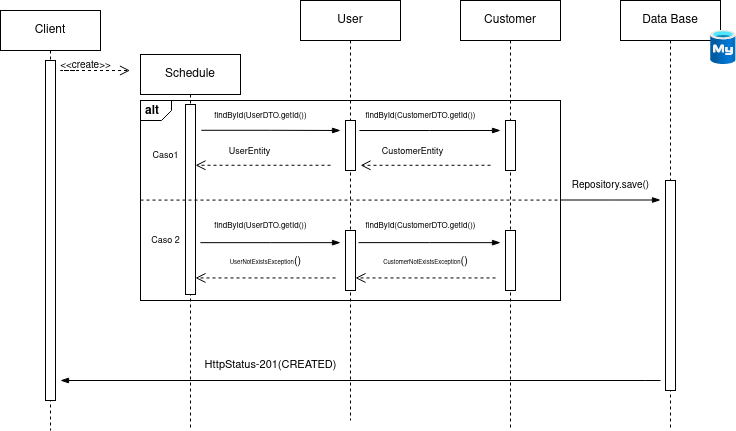

The diagram above was exported from draw.io. Its source (the exported page's mxGraphModel, read from the mxfile embedded in the PNG):
<mxGraphModel dx="1434" dy="766" grid="1" gridSize="10" guides="1" tooltips="1" connect="1" arrows="1" fold="1" page="1" pageScale="1" pageWidth="827" pageHeight="1169" math="0" shadow="0">
  <root>
    <mxCell id="0" />
    <mxCell id="1" parent="0" />
    <mxCell id="mT_HIT69oEFycdvW6rP--9" value="&lt;p style=&quot;margin:0px;margin-top:4px;margin-left:5px;text-align:left;&quot;&gt;&lt;b&gt;alt&lt;/b&gt;&lt;br&gt;&lt;/p&gt;" style="html=1;shape=mxgraph.sysml.package;overflow=fill;labelX=31;align=left;spacingLeft=5;verticalAlign=top;spacingTop=-3;" parent="1" vertex="1">
      <mxGeometry x="180" y="220" width="420" height="200" as="geometry" />
    </mxCell>
    <mxCell id="FRrLpwMHmKNlWZKHbIAX-1" value="Data Base" style="shape=umlLifeline;perimeter=lifelinePerimeter;whiteSpace=wrap;html=1;container=1;dropTarget=0;collapsible=0;recursiveResize=0;outlineConnect=0;portConstraint=eastwest;newEdgeStyle={&quot;edgeStyle&quot;:&quot;elbowEdgeStyle&quot;,&quot;elbow&quot;:&quot;vertical&quot;,&quot;curved&quot;:0,&quot;rounded&quot;:0};" parent="1" vertex="1">
      <mxGeometry x="660" y="120" width="100" height="430" as="geometry" />
    </mxCell>
    <mxCell id="mT_HIT69oEFycdvW6rP--43" value="" style="html=1;points=[[0,0,0,0,5],[0,1,0,0,-5],[1,0,0,0,5],[1,1,0,0,-5]];perimeter=orthogonalPerimeter;outlineConnect=0;targetShapes=umlLifeline;portConstraint=eastwest;newEdgeStyle={&quot;curved&quot;:0,&quot;rounded&quot;:0};" parent="FRrLpwMHmKNlWZKHbIAX-1" vertex="1">
      <mxGeometry x="45" y="180" width="10" height="210" as="geometry" />
    </mxCell>
    <mxCell id="FRrLpwMHmKNlWZKHbIAX-2" value="Schedule" style="shape=umlLifeline;perimeter=lifelinePerimeter;whiteSpace=wrap;html=1;container=1;dropTarget=0;collapsible=0;recursiveResize=0;outlineConnect=0;portConstraint=eastwest;newEdgeStyle={&quot;edgeStyle&quot;:&quot;elbowEdgeStyle&quot;,&quot;elbow&quot;:&quot;vertical&quot;,&quot;curved&quot;:0,&quot;rounded&quot;:0};" parent="1" vertex="1">
      <mxGeometry x="180" y="174" width="100" height="376" as="geometry" />
    </mxCell>
    <mxCell id="mT_HIT69oEFycdvW6rP--1" value="" style="html=1;points=[[0,0,0,0,5],[0,1,0,0,-5],[1,0,0,0,5],[1,1,0,0,-5]];perimeter=orthogonalPerimeter;outlineConnect=0;targetShapes=umlLifeline;portConstraint=eastwest;newEdgeStyle={&quot;curved&quot;:0,&quot;rounded&quot;:0};" parent="FRrLpwMHmKNlWZKHbIAX-2" vertex="1">
      <mxGeometry x="45" y="50" width="10" height="190" as="geometry" />
    </mxCell>
    <mxCell id="k7z_xk7l3lID_Nap_5oC-2" value="" style="image;aspect=fixed;html=1;points=[];align=center;fontSize=12;image=img/lib/azure2/databases/Azure_Database_MySQL_Server.svg;" parent="1" vertex="1">
      <mxGeometry x="750" y="150" width="25.5" height="34" as="geometry" />
    </mxCell>
    <mxCell id="k7z_xk7l3lID_Nap_5oC-3" value="User" style="shape=umlLifeline;perimeter=lifelinePerimeter;whiteSpace=wrap;html=1;container=1;dropTarget=0;collapsible=0;recursiveResize=0;outlineConnect=0;portConstraint=eastwest;newEdgeStyle={&quot;edgeStyle&quot;:&quot;elbowEdgeStyle&quot;,&quot;elbow&quot;:&quot;vertical&quot;,&quot;curved&quot;:0,&quot;rounded&quot;:0};" parent="1" vertex="1">
      <mxGeometry x="340" y="120" width="100" height="420" as="geometry" />
    </mxCell>
    <mxCell id="mT_HIT69oEFycdvW6rP--3" value="" style="html=1;points=[[0,0,0,0,5],[0,1,0,0,-5],[1,0,0,0,5],[1,1,0,0,-5]];perimeter=orthogonalPerimeter;outlineConnect=0;targetShapes=umlLifeline;portConstraint=eastwest;newEdgeStyle={&quot;curved&quot;:0,&quot;rounded&quot;:0};" parent="k7z_xk7l3lID_Nap_5oC-3" vertex="1">
      <mxGeometry x="45" y="120" width="10" height="50" as="geometry" />
    </mxCell>
    <mxCell id="mT_HIT69oEFycdvW6rP--18" value="" style="html=1;points=[[0,0,0,0,5],[0,1,0,0,-5],[1,0,0,0,5],[1,1,0,0,-5]];perimeter=orthogonalPerimeter;outlineConnect=0;targetShapes=umlLifeline;portConstraint=eastwest;newEdgeStyle={&quot;curved&quot;:0,&quot;rounded&quot;:0};" parent="k7z_xk7l3lID_Nap_5oC-3" vertex="1">
      <mxGeometry x="45" y="230" width="10" height="60" as="geometry" />
    </mxCell>
    <mxCell id="mT_HIT69oEFycdvW6rP--20" value="" style="edgeStyle=elbowEdgeStyle;fontSize=12;html=1;endArrow=blockThin;endFill=1;rounded=0;exitX=-0.001;exitY=1.072;exitDx=0;exitDy=0;exitPerimeter=0;" parent="k7z_xk7l3lID_Nap_5oC-3" source="mT_HIT69oEFycdvW6rP--19" edge="1">
      <mxGeometry width="160" relative="1" as="geometry">
        <mxPoint x="-70" y="242.14999999999998" as="sourcePoint" />
        <mxPoint x="40" y="242.14999999999998" as="targetPoint" />
      </mxGeometry>
    </mxCell>
    <mxCell id="mT_HIT69oEFycdvW6rP--23" value="&lt;font style=&quot;font-size: 6px;&quot;&gt;UserNotExistsException&lt;/font&gt;()" style="html=1;verticalAlign=bottom;endArrow=open;dashed=1;endSize=8;curved=0;rounded=0;" parent="k7z_xk7l3lID_Nap_5oC-3" target="mT_HIT69oEFycdvW6rP--1" edge="1">
      <mxGeometry y="-7" relative="1" as="geometry">
        <mxPoint x="35" y="277.44000000000005" as="sourcePoint" />
        <mxPoint x="-65" y="277.44000000000005" as="targetPoint" />
        <mxPoint as="offset" />
      </mxGeometry>
    </mxCell>
    <mxCell id="k7z_xk7l3lID_Nap_5oC-4" value="Customer" style="shape=umlLifeline;perimeter=lifelinePerimeter;whiteSpace=wrap;html=1;container=1;dropTarget=0;collapsible=0;recursiveResize=0;outlineConnect=0;portConstraint=eastwest;newEdgeStyle={&quot;edgeStyle&quot;:&quot;elbowEdgeStyle&quot;,&quot;elbow&quot;:&quot;vertical&quot;,&quot;curved&quot;:0,&quot;rounded&quot;:0};" parent="1" vertex="1">
      <mxGeometry x="500" y="120" width="100" height="430" as="geometry" />
    </mxCell>
    <mxCell id="mT_HIT69oEFycdvW6rP--34" value="" style="html=1;points=[[0,0,0,0,5],[0,1,0,0,-5],[1,0,0,0,5],[1,1,0,0,-5]];perimeter=orthogonalPerimeter;outlineConnect=0;targetShapes=umlLifeline;portConstraint=eastwest;newEdgeStyle={&quot;curved&quot;:0,&quot;rounded&quot;:0};" parent="k7z_xk7l3lID_Nap_5oC-4" vertex="1">
      <mxGeometry x="45" y="120" width="10" height="50" as="geometry" />
    </mxCell>
    <mxCell id="mT_HIT69oEFycdvW6rP--35" value="" style="html=1;points=[[0,0,0,0,5],[0,1,0,0,-5],[1,0,0,0,5],[1,1,0,0,-5]];perimeter=orthogonalPerimeter;outlineConnect=0;targetShapes=umlLifeline;portConstraint=eastwest;newEdgeStyle={&quot;curved&quot;:0,&quot;rounded&quot;:0};" parent="k7z_xk7l3lID_Nap_5oC-4" vertex="1">
      <mxGeometry x="45" y="230" width="10" height="60" as="geometry" />
    </mxCell>
    <mxCell id="mT_HIT69oEFycdvW6rP--36" value="" style="edgeStyle=elbowEdgeStyle;fontSize=12;html=1;endArrow=blockThin;endFill=1;rounded=0;exitX=0.023;exitY=1.071;exitDx=0;exitDy=0;exitPerimeter=0;" parent="k7z_xk7l3lID_Nap_5oC-4" source="mT_HIT69oEFycdvW6rP--40" edge="1">
      <mxGeometry width="160" relative="1" as="geometry">
        <mxPoint x="-70" y="242.14999999999998" as="sourcePoint" />
        <mxPoint x="40" y="242.14999999999998" as="targetPoint" />
      </mxGeometry>
    </mxCell>
    <mxCell id="mT_HIT69oEFycdvW6rP--37" value="&lt;font style=&quot;font-size: 6px;&quot;&gt;CustomerNotExistsException&lt;/font&gt;()" style="html=1;verticalAlign=bottom;endArrow=open;dashed=1;endSize=8;curved=0;rounded=0;" parent="k7z_xk7l3lID_Nap_5oC-4" target="mT_HIT69oEFycdvW6rP--18" edge="1">
      <mxGeometry y="-7" relative="1" as="geometry">
        <mxPoint x="35" y="277.44000000000005" as="sourcePoint" />
        <mxPoint x="-65" y="277.44000000000005" as="targetPoint" />
        <mxPoint as="offset" />
      </mxGeometry>
    </mxCell>
    <mxCell id="mT_HIT69oEFycdvW6rP--38" value="" style="edgeStyle=elbowEdgeStyle;fontSize=12;html=1;endArrow=blockThin;endFill=1;rounded=0;exitX=0.03;exitY=1.001;exitDx=0;exitDy=0;exitPerimeter=0;" parent="k7z_xk7l3lID_Nap_5oC-4" source="mT_HIT69oEFycdvW6rP--41" edge="1">
      <mxGeometry width="160" relative="1" as="geometry">
        <mxPoint x="-70" y="130" as="sourcePoint" />
        <mxPoint x="40" y="130" as="targetPoint" />
      </mxGeometry>
    </mxCell>
    <mxCell id="mT_HIT69oEFycdvW6rP--39" value="&lt;font style=&quot;font-size: 9px;&quot;&gt;CustomerEntity&lt;/font&gt;" style="html=1;verticalAlign=bottom;endArrow=open;dashed=1;endSize=8;curved=0;rounded=0;entryX=0.524;entryY=0.324;entryDx=0;entryDy=0;entryPerimeter=0;" parent="k7z_xk7l3lID_Nap_5oC-4" target="mT_HIT69oEFycdvW6rP--9" edge="1">
      <mxGeometry x="0.2" y="-5" relative="1" as="geometry">
        <mxPoint x="30" y="164.76000000000005" as="sourcePoint" />
        <mxPoint x="-70" y="164.76000000000005" as="targetPoint" />
        <mxPoint as="offset" />
      </mxGeometry>
    </mxCell>
    <mxCell id="mT_HIT69oEFycdvW6rP--40" value="&lt;font style=&quot;font-size: 8px;&quot;&gt;findById(&lt;/font&gt;&lt;font style=&quot;font-size: 8px;&quot;&gt;CustomerDTO.getId()&lt;/font&gt;&lt;font style=&quot;font-size: 8px;&quot;&gt;)&lt;/font&gt;" style="text;html=1;align=center;verticalAlign=middle;resizable=0;points=[];autosize=1;strokeColor=none;fillColor=none;" parent="k7z_xk7l3lID_Nap_5oC-4" vertex="1">
      <mxGeometry x="-105" y="210" width="130" height="30" as="geometry" />
    </mxCell>
    <mxCell id="mT_HIT69oEFycdvW6rP--2" value="" style="edgeStyle=elbowEdgeStyle;fontSize=12;html=1;endArrow=blockThin;endFill=1;rounded=0;exitX=0.007;exitY=0.993;exitDx=0;exitDy=0;exitPerimeter=0;" parent="1" source="mT_HIT69oEFycdvW6rP--16" edge="1">
      <mxGeometry width="160" relative="1" as="geometry">
        <mxPoint x="270" y="250" as="sourcePoint" />
        <mxPoint x="380" y="250" as="targetPoint" />
      </mxGeometry>
    </mxCell>
    <mxCell id="mT_HIT69oEFycdvW6rP--5" value="Client" style="shape=umlLifeline;perimeter=lifelinePerimeter;whiteSpace=wrap;html=1;container=1;dropTarget=0;collapsible=0;recursiveResize=0;outlineConnect=0;portConstraint=eastwest;newEdgeStyle={&quot;edgeStyle&quot;:&quot;elbowEdgeStyle&quot;,&quot;elbow&quot;:&quot;vertical&quot;,&quot;curved&quot;:0,&quot;rounded&quot;:0};" parent="1" vertex="1">
      <mxGeometry x="40" y="130" width="100" height="420" as="geometry" />
    </mxCell>
    <mxCell id="mT_HIT69oEFycdvW6rP--6" value="" style="html=1;points=[[0,0,0,0,5],[0,1,0,0,-5],[1,0,0,0,5],[1,1,0,0,-5]];perimeter=orthogonalPerimeter;outlineConnect=0;targetShapes=umlLifeline;portConstraint=eastwest;newEdgeStyle={&quot;curved&quot;:0,&quot;rounded&quot;:0};" parent="mT_HIT69oEFycdvW6rP--5" vertex="1">
      <mxGeometry x="45" y="50" width="10" height="340" as="geometry" />
    </mxCell>
    <mxCell id="mT_HIT69oEFycdvW6rP--7" value="" style="html=1;verticalAlign=bottom;endArrow=open;dashed=1;endSize=8;curved=0;rounded=0;" parent="1" edge="1">
      <mxGeometry relative="1" as="geometry">
        <mxPoint x="114.5" y="190" as="sourcePoint" />
        <mxPoint x="169.5" y="190" as="targetPoint" />
        <Array as="points">
          <mxPoint x="100" y="190" />
        </Array>
      </mxGeometry>
    </mxCell>
    <mxCell id="mT_HIT69oEFycdvW6rP--8" value="&lt;font style=&quot;font-size: 10px;&quot;&gt;&amp;lt;&amp;lt;create&amp;gt;&amp;gt;&lt;/font&gt;" style="text;html=1;align=center;verticalAlign=middle;resizable=0;points=[];autosize=1;strokeColor=none;fillColor=none;strokeWidth=0;" parent="1" vertex="1">
      <mxGeometry x="90" y="170" width="70" height="30" as="geometry" />
    </mxCell>
    <mxCell id="mT_HIT69oEFycdvW6rP--10" value="&lt;font style=&quot;font-size: 9px;&quot;&gt;UserEntity&lt;/font&gt;" style="html=1;verticalAlign=bottom;endArrow=open;dashed=1;endSize=8;curved=0;rounded=0;" parent="1" target="mT_HIT69oEFycdvW6rP--1" edge="1">
      <mxGeometry x="0.2" y="-5" relative="1" as="geometry">
        <mxPoint x="370" y="284.76000000000005" as="sourcePoint" />
        <mxPoint x="270" y="284.76000000000005" as="targetPoint" />
        <mxPoint as="offset" />
      </mxGeometry>
    </mxCell>
    <mxCell id="mT_HIT69oEFycdvW6rP--16" value="&lt;font style=&quot;font-size: 8px;&quot;&gt;findById(UserDTO.getId())&lt;/font&gt;" style="text;html=1;align=center;verticalAlign=middle;resizable=0;points=[];autosize=1;strokeColor=none;fillColor=none;" parent="1" vertex="1">
      <mxGeometry x="240" y="220" width="120" height="30" as="geometry" />
    </mxCell>
    <mxCell id="mT_HIT69oEFycdvW6rP--19" value="&lt;font style=&quot;font-size: 8px;&quot;&gt;findById(&lt;/font&gt;&lt;font style=&quot;font-size: 8px;&quot;&gt;UserDTO.getId()&lt;/font&gt;&lt;font style=&quot;font-size: 8px;&quot;&gt;)&lt;/font&gt;" style="text;html=1;align=center;verticalAlign=middle;resizable=0;points=[];autosize=1;strokeColor=none;fillColor=none;" parent="1" vertex="1">
      <mxGeometry x="240" y="330" width="120" height="30" as="geometry" />
    </mxCell>
    <mxCell id="mT_HIT69oEFycdvW6rP--41" value="&lt;font style=&quot;font-size: 8px;&quot;&gt;findById(CustomerDTO.getId())&lt;/font&gt;" style="text;html=1;align=center;verticalAlign=middle;resizable=0;points=[];autosize=1;strokeColor=none;fillColor=none;" parent="1" vertex="1">
      <mxGeometry x="395" y="220" width="130" height="30" as="geometry" />
    </mxCell>
    <mxCell id="mT_HIT69oEFycdvW6rP--42" value="" style="endArrow=none;dashed=1;html=1;rounded=0;" parent="1" edge="1">
      <mxGeometry width="50" height="50" relative="1" as="geometry">
        <mxPoint x="180" y="319.58" as="sourcePoint" />
        <mxPoint x="600" y="319.58" as="targetPoint" />
        <Array as="points" />
      </mxGeometry>
    </mxCell>
    <mxCell id="mT_HIT69oEFycdvW6rP--48" value="" style="edgeStyle=elbowEdgeStyle;fontSize=12;html=1;endArrow=blockThin;endFill=1;rounded=0;" parent="1" edge="1">
      <mxGeometry width="160" relative="1" as="geometry">
        <mxPoint x="600" y="319.5" as="sourcePoint" />
        <mxPoint x="700" y="319.5" as="targetPoint" />
      </mxGeometry>
    </mxCell>
    <mxCell id="mT_HIT69oEFycdvW6rP--49" value="&lt;font style=&quot;font-size: 9px;&quot;&gt;Caso1&lt;/font&gt;" style="text;html=1;align=center;verticalAlign=middle;resizable=0;points=[];autosize=1;strokeColor=none;fillColor=none;" parent="1" vertex="1">
      <mxGeometry x="180" y="260" width="50" height="30" as="geometry" />
    </mxCell>
    <mxCell id="mT_HIT69oEFycdvW6rP--51" value="&lt;font style=&quot;font-size: 9px;&quot;&gt;Caso 2&lt;/font&gt;" style="text;html=1;align=center;verticalAlign=middle;resizable=0;points=[];autosize=1;strokeColor=none;fillColor=none;" parent="1" vertex="1">
      <mxGeometry x="180" y="345" width="50" height="30" as="geometry" />
    </mxCell>
    <mxCell id="mT_HIT69oEFycdvW6rP--52" value="&lt;font style=&quot;font-size: 10px;&quot;&gt;Repository.save()&lt;/font&gt;" style="text;html=1;align=center;verticalAlign=middle;resizable=0;points=[];autosize=1;strokeColor=none;fillColor=none;" parent="1" vertex="1">
      <mxGeometry x="600" y="290" width="100" height="30" as="geometry" />
    </mxCell>
    <mxCell id="mT_HIT69oEFycdvW6rP--53" value="" style="edgeStyle=elbowEdgeStyle;fontSize=12;html=1;endArrow=blockThin;endFill=1;rounded=0;" parent="1" edge="1">
      <mxGeometry width="160" relative="1" as="geometry">
        <mxPoint x="700" y="500" as="sourcePoint" />
        <mxPoint x="100" y="500" as="targetPoint" />
        <Array as="points">
          <mxPoint x="685.3" y="785.05" />
        </Array>
      </mxGeometry>
    </mxCell>
    <mxCell id="mT_HIT69oEFycdvW6rP--54" value="&lt;font style=&quot;font-size: 11px;&quot;&gt;HttpStatus-201(CREATED)&lt;/font&gt;" style="text;html=1;align=center;verticalAlign=middle;resizable=0;points=[];autosize=1;strokeColor=none;fillColor=none;" parent="1" vertex="1">
      <mxGeometry x="230" y="470" width="160" height="30" as="geometry" />
    </mxCell>
  </root>
</mxGraphModel>